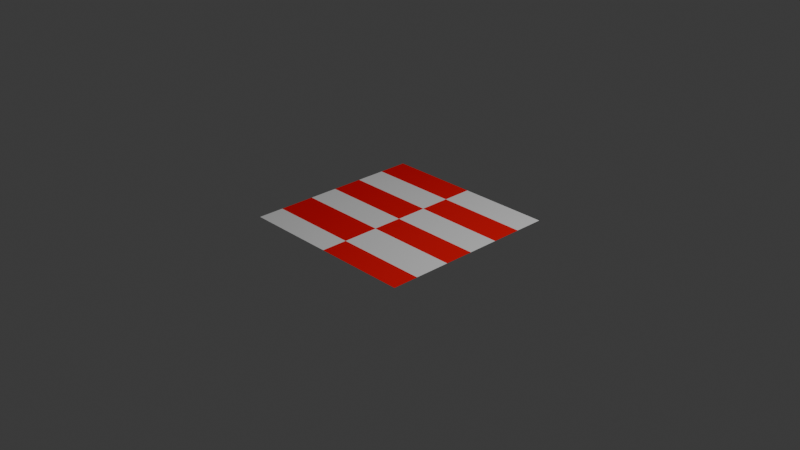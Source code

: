 # Source: Tapete.blend  (saved by Blender 5.2.45; exported with 4.5.12 LTS)
import bpy
from mathutils import Matrix  # noqa: F401  (used for matrix-valued properties, if any)

bpy.ops.wm.read_factory_settings(use_empty=True)
scene = bpy.context.scene
scene.name = 'Scene'

# ---- collections
col_collection = bpy.data.collections.new('Collection'); scene.collection.children.link(col_collection)

# ---- materials (node trees are filled in below, after node groups)
mat_material_001 = bpy.data.materials.new('Material.001')
mat_material_002 = bpy.data.materials.new('Material.002')

# ---- material node trees
mat_material_001.use_nodes = True; mat_material_001.node_tree.nodes.clear()
_N = mat_material_001.node_tree.nodes; _L = mat_material_001.node_tree.links
n0 = _N.new('ShaderNodeBsdfPrincipled'); n0.name = 'Principled BSDF'; n0.location = (-200, 100)
n0.inputs[0].default_value = (0.8, 0.0, 0.001957, 1.0)
n0.inputs[10].default_value = 0.005
n1 = _N.new('ShaderNodeOutputMaterial'); n1.name = 'Material Output'; n1.location = (200, 100)
_L.new(n0.outputs[0], n1.inputs[0])
n1.is_active_output = True
mat_material_002.use_nodes = True; mat_material_002.node_tree.nodes.clear()
_N = mat_material_002.node_tree.nodes; _L = mat_material_002.node_tree.links
n0 = _N.new('ShaderNodeBsdfPrincipled'); n0.name = 'Principled BSDF'; n0.location = (-200, 100)
n0.inputs[10].default_value = 0.005
n1 = _N.new('ShaderNodeOutputMaterial'); n1.name = 'Material Output'; n1.location = (200, 100)
_L.new(n0.outputs[0], n1.inputs[0])
n1.is_active_output = True

# ---- world
world_world = bpy.data.worlds.new('World'); scene.world = world_world
world_world.use_nodes = True; world_world.node_tree.nodes.clear()
_N = world_world.node_tree.nodes; _L = world_world.node_tree.links
n0 = _N.new('ShaderNodeOutputWorld'); n0.name = 'World Output'; n0.location = (200, 100)
n1 = _N.new('ShaderNodeBackground'); n1.name = 'Background'; n1.location = (-200, 100)
n1.inputs[0].default_value = (0.05088, 0.05088, 0.05088, 1.0)
_L.new(n1.outputs[0], n0.inputs[0])
n0.is_active_output = True
world_world.color = (0.05088, 0.05088, 0.05088)
world_world.sun_shadow_jitter_overblur = 0.0

# ---- cameras
cam_camera = bpy.data.cameras.new('Camera')
cam_camera.clip_end = 100.0
cam_camera.ortho_scale = 7.314

# ---- lights
light_light = bpy.data.lights.new('Light', 'POINT')
light_light.energy = 1000.0
light_light.shadow_soft_size = 0.1

# ---- meshes
me_plane = bpy.data.meshes.new('Plane')
me_plane.from_pydata([(-1.0, -1.0, 0.0), (1.0, -1.0, 0.0), (-1.0, 1.0, 0.0), (1.0, 1.0, 0.0), (-1.0, -0.7161, 0.0), (1.0, -0.7161, 0.0), (1.0, 0.3414, 0.0), (-1.0, 0.3414, 0.0), (0.0, -1.0, 0.0), (0.0, 1.0, 0.0), (0.0, -0.7161, 0.0), (0.0, 0.3414, 0.0), (-1.0, -0.3242, 0.0), (1.0, -0.3242, 0.0), (0.0, -0.3242, 0.0), (1.0, 0.6731, 0.0), (-1.0, 0.6731, 0.0), (0.0, 0.6731, 0.0), (1.0, -0.002422, 0.0), (0.0, -0.002422, 0.0), (-1.0, -0.002422, 0.0)], [], [(17, 15, 3, 9), (8, 1, 5, 10), (19, 18, 6, 11), (20, 19, 11, 7), (0, 8, 10, 4), (16, 17, 9, 2), (4, 10, 14, 12), (10, 5, 13, 14), (7, 11, 17, 16), (11, 6, 15, 17), (12, 14, 19, 20), (14, 13, 18, 19)])
me_plane.polygons.foreach_set('material_index', [1, 0, 1, 0, 1, 0, 0, 1, 1, 0, 1, 0])
_uv = me_plane.uv_layers.new(name='UVMap')
_uv.uv.foreach_set('vector', [0.5, 0.8366, 1.0, 0.8366, 1.0, 1.0, 0.5, 1.0, 0.5, 0.0, 1.0, 0.0, 1.0, 0.1419, 0.5, 0.1419, 0.5, 0.4988, 1.0, 0.4988, 1.0, 0.6707, 0.5, 0.6707, 0.0, 0.4988, 0.5, 0.4988, 0.5, 0.6707, 0.0, 0.6707, 0.0, 0.0, 0.5, 0.0, 0.5, 0.1419, 0.0, 0.1419, 0.0, 0.8366, 0.5, 0.8366, 0.5, 1.0, 0.0, 1.0, 0.0, 0.1419, 0.5, 0.1419, 0.5, 0.3379, 0.0, 0.3379, 0.5, 0.1419, 1.0, 0.1419, 1.0, 0.3379, 0.5, 0.3379, 0.0, 0.6707, 0.5, 0.6707, 0.5, 0.8366, 0.0, 0.8366, 0.5, 0.6707, 1.0, 0.6707, 1.0, 0.8366, 0.5, 0.8366, 0.0, 0.3379, 0.5, 0.3379, 0.5, 0.4988, 0.0, 0.4988, 0.5, 0.3379, 1.0, 0.3379, 1.0, 0.4988, 0.5, 0.4988])
me_plane.materials.append(mat_material_001)
me_plane.materials.append(mat_material_002)
me_plane.update()

# ---- objects
ob_light = bpy.data.objects.new('Light', light_light)
ob_camera = bpy.data.objects.new('Camera', cam_camera)
ob_plane = bpy.data.objects.new('Plane', me_plane)

# ---- transforms, parenting, visibility, modifiers, constraints
ob_light.location = (4.076, 1.005, 5.904)
ob_light.rotation_euler = (0.6503, 0.05522, 1.866)
ob_light.lock_rotations_4d = False
ob_light.empty_display_type = 'ARROWS'
ob_light.color = (0.0, 0.0, 0.0, 0.0)
ob_light.lineart.crease_threshold = 0.0
ob_camera.location = (7.359, -6.926, 4.958)
ob_camera.rotation_euler = (1.109, 0.0, 0.8149)
ob_camera.lock_rotations_4d = False
ob_camera.empty_display_type = 'ARROWS'
ob_camera.color = (0.0, 0.0, 0.0, 0.0)
ob_camera.display_type = 'WIRE'
ob_camera.lineart.crease_threshold = 0.0
ob_plane.location = (0.0, 0.0, 0.0)

# ---- collection membership
col_collection.objects.link(ob_light)
col_collection.objects.link(ob_camera)
col_collection.objects.link(ob_plane)

# ---- scene / render settings (as saved in the file)
scene.camera = ob_camera
scene.frame_start = 1; scene.frame_end = 250; scene.frame_set(3)
scene.render.engine = 'BLENDER_EEVEE_NEXT'
scene.render.bake_bias = 0.0
scene.render.bake_samples = 0
scene.render.compositor_device = 'GPU'
scene.eevee.use_volume_custom_range = False
scene.eevee.fast_gi_thickness_near = 0.1
scene.eevee.fast_gi_thickness_far = 0.0
scene.eevee.ray_tracing_options.screen_trace_thickness = 0.1
bpy.context.view_layer.update()
